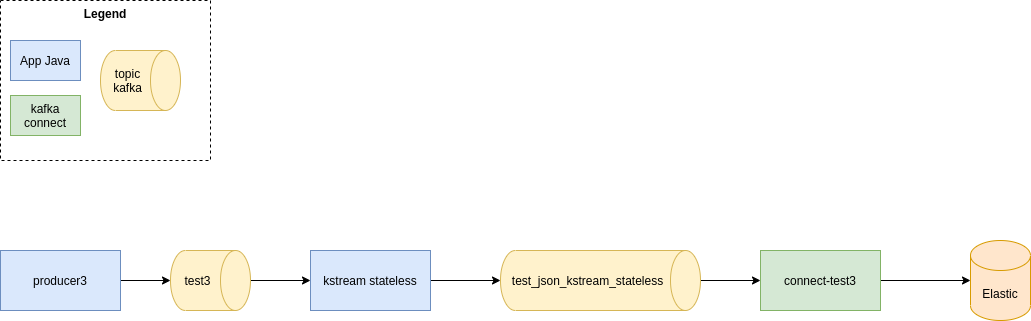

The diagram above was exported from draw.io. Its source (the exported page's mxGraphModel, read from the mxfile embedded in the PNG):
<mxGraphModel dx="1230" dy="1820" grid="1" gridSize="10" guides="1" tooltips="1" connect="1" arrows="1" fold="1" page="1" pageScale="1" pageWidth="827" pageHeight="1169" math="0" shadow="0">
  <root>
    <mxCell id="SemIqpacWgckAHBT1hM0-0" />
    <mxCell id="SemIqpacWgckAHBT1hM0-1" parent="SemIqpacWgckAHBT1hM0-0" />
    <mxCell id="SemIqpacWgckAHBT1hM0-2" value="Legend" style="rounded=0;whiteSpace=wrap;html=1;dashed=1;horizontal=1;verticalAlign=top;fontStyle=1" vertex="1" parent="SemIqpacWgckAHBT1hM0-1">
      <mxGeometry x="130" y="560" width="210" height="160" as="geometry" />
    </mxCell>
    <mxCell id="SemIqpacWgckAHBT1hM0-14" style="edgeStyle=orthogonalEdgeStyle;rounded=0;orthogonalLoop=1;jettySize=auto;html=1;" edge="1" parent="SemIqpacWgckAHBT1hM0-1" source="SemIqpacWgckAHBT1hM0-15" target="SemIqpacWgckAHBT1hM0-19">
      <mxGeometry relative="1" as="geometry" />
    </mxCell>
    <mxCell id="SemIqpacWgckAHBT1hM0-15" value="kstream stateless" style="rounded=0;whiteSpace=wrap;html=1;fillColor=#dae8fc;strokeColor=#6c8ebf;" vertex="1" parent="SemIqpacWgckAHBT1hM0-1">
      <mxGeometry x="440" y="810" width="120" height="60" as="geometry" />
    </mxCell>
    <mxCell id="SemIqpacWgckAHBT1hM0-18" style="edgeStyle=orthogonalEdgeStyle;rounded=0;orthogonalLoop=1;jettySize=auto;html=1;" edge="1" parent="SemIqpacWgckAHBT1hM0-1" source="SemIqpacWgckAHBT1hM0-19" target="SemIqpacWgckAHBT1hM0-21">
      <mxGeometry relative="1" as="geometry" />
    </mxCell>
    <mxCell id="SemIqpacWgckAHBT1hM0-19" value="test_json_kstream_stateless" style="shape=cylinder3;whiteSpace=wrap;html=1;boundedLbl=1;backgroundOutline=1;size=15;direction=south;fillColor=#fff2cc;strokeColor=#d6b656;" vertex="1" parent="SemIqpacWgckAHBT1hM0-1">
      <mxGeometry x="630" y="810" width="200" height="60" as="geometry" />
    </mxCell>
    <mxCell id="SemIqpacWgckAHBT1hM0-20" style="edgeStyle=orthogonalEdgeStyle;rounded=0;orthogonalLoop=1;jettySize=auto;html=1;" edge="1" parent="SemIqpacWgckAHBT1hM0-1" source="SemIqpacWgckAHBT1hM0-21" target="SemIqpacWgckAHBT1hM0-24">
      <mxGeometry relative="1" as="geometry" />
    </mxCell>
    <mxCell id="SemIqpacWgckAHBT1hM0-21" value="connect-test3" style="rounded=0;whiteSpace=wrap;html=1;fillColor=#d5e8d4;strokeColor=#82b366;" vertex="1" parent="SemIqpacWgckAHBT1hM0-1">
      <mxGeometry x="890" y="810" width="120" height="60" as="geometry" />
    </mxCell>
    <mxCell id="SemIqpacWgckAHBT1hM0-24" value="Elastic" style="shape=cylinder3;whiteSpace=wrap;html=1;boundedLbl=1;backgroundOutline=1;size=15;fillColor=#ffe6cc;strokeColor=#d79b00;" vertex="1" parent="SemIqpacWgckAHBT1hM0-1">
      <mxGeometry x="1100" y="800" width="60" height="80" as="geometry" />
    </mxCell>
    <mxCell id="SemIqpacWgckAHBT1hM0-25" value="App Java" style="rounded=0;whiteSpace=wrap;html=1;fillColor=#dae8fc;strokeColor=#6c8ebf;" vertex="1" parent="SemIqpacWgckAHBT1hM0-1">
      <mxGeometry x="140" y="600" width="70" height="40" as="geometry" />
    </mxCell>
    <mxCell id="SemIqpacWgckAHBT1hM0-26" value="kafka connect" style="rounded=0;whiteSpace=wrap;html=1;fillColor=#d5e8d4;strokeColor=#82b366;" vertex="1" parent="SemIqpacWgckAHBT1hM0-1">
      <mxGeometry x="140" y="655" width="70" height="40" as="geometry" />
    </mxCell>
    <mxCell id="SemIqpacWgckAHBT1hM0-27" value="topic kafka" style="shape=cylinder3;whiteSpace=wrap;html=1;boundedLbl=1;backgroundOutline=1;size=15;direction=south;fillColor=#fff2cc;strokeColor=#d6b656;" vertex="1" parent="SemIqpacWgckAHBT1hM0-1">
      <mxGeometry x="230" y="610" width="80" height="60" as="geometry" />
    </mxCell>
    <mxCell id="SemIqpacWgckAHBT1hM0-37" style="edgeStyle=orthogonalEdgeStyle;rounded=0;orthogonalLoop=1;jettySize=auto;html=1;" edge="1" parent="SemIqpacWgckAHBT1hM0-1" source="SemIqpacWgckAHBT1hM0-38" target="SemIqpacWgckAHBT1hM0-40">
      <mxGeometry relative="1" as="geometry" />
    </mxCell>
    <mxCell id="SemIqpacWgckAHBT1hM0-38" value="producer3" style="rounded=0;whiteSpace=wrap;html=1;fillColor=#dae8fc;strokeColor=#6c8ebf;" vertex="1" parent="SemIqpacWgckAHBT1hM0-1">
      <mxGeometry x="130" y="810" width="120" height="60" as="geometry" />
    </mxCell>
    <mxCell id="SemIqpacWgckAHBT1hM0-39" style="edgeStyle=orthogonalEdgeStyle;rounded=0;orthogonalLoop=1;jettySize=auto;html=1;" edge="1" parent="SemIqpacWgckAHBT1hM0-1" source="SemIqpacWgckAHBT1hM0-40" target="SemIqpacWgckAHBT1hM0-15">
      <mxGeometry relative="1" as="geometry" />
    </mxCell>
    <mxCell id="SemIqpacWgckAHBT1hM0-40" value="test3" style="shape=cylinder3;whiteSpace=wrap;html=1;boundedLbl=1;backgroundOutline=1;size=15;direction=south;fillColor=#fff2cc;strokeColor=#d6b656;" vertex="1" parent="SemIqpacWgckAHBT1hM0-1">
      <mxGeometry x="300" y="810" width="80" height="60" as="geometry" />
    </mxCell>
  </root>
</mxGraphModel>